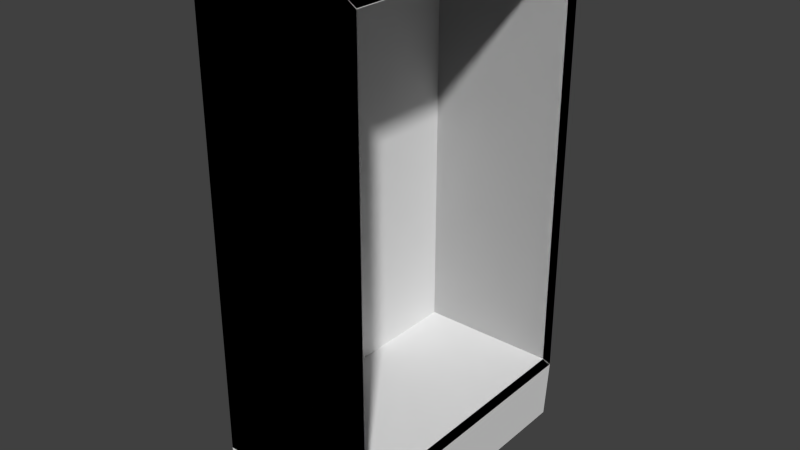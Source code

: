 # Source: wardrobe.blend  (saved by Blender 2.73.0; exported with 4.5.12 LTS)
import bpy
from mathutils import Matrix  # noqa: F401  (used for matrix-valued properties, if any)

bpy.ops.wm.read_factory_settings(use_empty=True)
scene = bpy.context.scene
scene.name = 'Scene'

# ---- collections
col_collection_1 = bpy.data.collections.new('Collection 1'); scene.collection.children.link(col_collection_1)

# ---- world
world_world = bpy.data.worlds.new('World'); scene.world = world_world
world_world.color = (0.05088, 0.05088, 0.05088)
world_world.use_sun_shadow = False
world_world.sun_shadow_jitter_overblur = 0.0
world_world.cycles.sampling_method = 'MANUAL'
world_world.cycles.sample_map_resolution = 256

# ---- meshes
me_cube_009 = bpy.data.meshes.new('Cube.009')
me_cube_009.from_pydata([(-20.4, 45.0, 165.0), (-20.4, 45.0, 25.0), (26.0, 45.2, 165.2), (26.0, 45.2, 24.8), (26.0, 50.0, 170.0), (-24.0, 50.0, 170.0), (26.0, 50.0, 20.0), (-24.0, 50.0, 20.0)], [], [(2, 4, 5, 0), (7, 6, 3, 1), (0, 5, 7, 1), (3, 2, 0, 1), (5, 4, 6, 7), (6, 4, 2, 3)])
_uv = me_cube_009.uv_layers.new(name='UVMap')
_uv.uv.foreach_set('vector', [0.01604, 0.1527, 0.0002668, 0.1685, 0.0, 0.0, 0.0167, 0.0002668, 0.0, 0.0, 0.0, 0.0, 0.4774, 0.1527, 0.4767, 0.0002668, 0.0167, 0.0002668, 0.0, 0.0, 0.0, 0.0, 0.4767, 0.0002668, 0.4774, 0.1527, 0.01604, 0.1527, 0.0167, 0.0002668, 0.4767, 0.0002668, 0.0, 0.0, 0.0002668, 0.1685, 0.0, 0.0, 0.0, 0.0, 0.4931, 0.1685, 0.0002668, 0.1685, 0.01604, 0.1527, 0.4774, 0.1527])
me_cube_009.use_remesh_preserve_volume = False
me_cube_009.use_remesh_preserve_attributes = False
me_cube_009.use_mirror_vertex_groups = False
me_cube_009.update()
me_cube_008 = bpy.data.meshes.new('Cube.008')
me_cube_008.from_pydata([(-20.4, -45.0, 165.0), (-20.4, -45.0, 25.0), (26.0, -45.2, 165.2), (26.0, -45.2, 24.8), (26.0, -50.0, 170.0), (-24.0, -50.0, 170.0), (26.0, -50.0, 20.0), (-24.0, -50.0, 20.0)], [], [(0, 5, 4, 2), (5, 7, 6, 4), (7, 1, 3, 6), (7, 5, 0, 1), (2, 3, 1, 0), (4, 6, 3, 2)])
_uv = me_cube_008.uv_layers.new(name='UVMap')
_uv.uv.foreach_set('vector', [0.4796, 0.3334, 0.0, 0.0, 0.496, 0.5016, 0.4802, 0.4858, 0.0, 0.0, 0.0, 0.0, 0.003134, 0.5016, 0.496, 0.5016, 0.0, 0.0, 0.01956, 0.3334, 0.01891, 0.4858, 0.003134, 0.5016, 0.0, 0.0, 0.0, 0.0, 0.4796, 0.3334, 0.01956, 0.3334, 0.4802, 0.4858, 0.01891, 0.4858, 0.01956, 0.3334, 0.4796, 0.3334, 0.496, 0.5016, 0.003134, 0.5016, 0.01891, 0.4858, 0.4802, 0.4858])
me_cube_008.use_remesh_preserve_volume = False
me_cube_008.use_remesh_preserve_attributes = False
me_cube_008.use_mirror_vertex_groups = False
me_cube_008.update()
me_cube_007 = bpy.data.meshes.new('Cube.007')
me_cube_007.from_pydata([(-20.4, -45.0, 165.2), (-20.4, 45.0, 165.2), (26.0, -45.2, 165.4), (26.0, 45.2, 165.4), (26.0, -50.0, 170.0), (26.0, 50.0, 170.0), (-24.0, 50.0, 170.0), (-24.0, -50.0, 170.0)], [], [(4, 7, 0, 2), (1, 6, 5, 3), (0, 7, 6, 1), (3, 2, 0, 1), (5, 4, 2, 3), (4, 5, 6, 7)])
_uv = me_cube_007.uv_layers.new(name='UVMap')
_uv.uv.foreach_set('vector', [0.4965, 0.7982, 0.4965, 0.9626, 0.513, 0.6298, 0.5123, 0.7824, 0.8089, 0.6298, 0.0, 0.0, 0.8254, 0.7982, 0.8096, 0.7824, 0.513, 0.6298, 0.4965, 0.9626, 0.0, 0.0, 0.8089, 0.6298, 0.8096, 0.7824, 0.5123, 0.7824, 0.513, 0.6298, 0.8089, 0.6298, 0.8254, 0.7982, 0.4965, 0.7982, 0.5123, 0.7824, 0.8096, 0.7824, 0.4965, 0.7982, 0.8254, 0.7982, 0.8254, 0.9626, 0.4965, 0.9626])
me_cube_007.use_remesh_preserve_volume = False
me_cube_007.use_remesh_preserve_attributes = False
me_cube_007.use_mirror_vertex_groups = False
me_cube_007.update()
me_cube_006 = bpy.data.meshes.new('Cube.006')
me_cube_006.from_pydata([(-20.6, -45.0, 165.0), (-20.6, 45.0, 165.0), (-20.6, -45.0, 25.0), (-20.6, 45.0, 25.0), (-24.0, 50.0, 170.0), (-24.0, -50.0, 170.0), (-24.0, 50.0, 20.0), (-24.0, -50.0, 20.0)], [], [(5, 7, 2, 0), (6, 7, 5, 4), (3, 6, 4, 1), (4, 5, 0, 1), (2, 7, 6, 3), (1, 0, 2, 3)])
_uv = me_cube_006.uv_layers.new(name='UVMap')
_uv.uv.foreach_set('vector', [0.0, 0.0, 0.0, 0.0, 0.4965, 0.6293, 0.9569, 0.6293, 0.0, 0.0, 0.0, 0.0, 0.0, 0.0, 0.0, 0.0, 0.4965, 0.3334, 0.0, 0.0, 0.0, 0.0, 0.9569, 0.3334, 0.0, 0.0, 0.0, 0.0, 0.9569, 0.6293, 0.9569, 0.3334, 0.4965, 0.6293, 0.0, 0.0, 0.0, 0.0, 0.4965, 0.3334, 0.9569, 0.3334, 0.9569, 0.6293, 0.4965, 0.6293, 0.4965, 0.3334])
me_cube_006.use_remesh_preserve_volume = False
me_cube_006.use_remesh_preserve_attributes = False
me_cube_006.use_mirror_vertex_groups = False
me_cube_006.update()
me_cube_005 = bpy.data.meshes.new('Cube.005')
me_cube_005.from_pydata([(-24.0, -50.0, 19.8), (-24.0, 50.0, 19.8), (26.0, 50.0, 19.8), (26.0, -50.0, 19.8), (-23.25, -49.25, 2.235e-06), (-23.25, 49.25, 2.235e-06), (25.25, 49.25, 2.235e-06), (25.25, -49.25, 2.235e-06), (26.0, 45.2, 24.6), (26.0, -45.2, 24.6), (-20.4, 45.0, 24.8), (-20.4, -45.0, 24.8)], [], [(2, 6, 5, 1), (9, 8, 10, 11), (4, 0, 1, 5), (4, 7, 3, 0), (2, 1, 10, 8), (2, 3, 7, 6), (9, 11, 0, 3), (7, 4, 5, 6), (1, 0, 11, 10), (2, 8, 9), (2, 9, 3)])
_uv = me_cube_005.uv_layers.new(name='UVMap')
_uv.uv.foreach_set('vector', [0.4836, 0.6987, 0.4181, 0.7061, 0.3403, 0.6919, 0.4057, 0.6993, 0.01605, 0.6822, 0.3133, 0.6822, 0.3126, 0.8348, 0.01671, 0.8348, 0.0, 0.0, 0.4057, 0.7644, 0.4057, 0.6993, 0.3403, 0.6919, 0.0, 0.0, 0.0, 0.0, 0.0, 0.0, 0.4057, 0.7644, 0.3291, 0.6664, 0.4057, 0.6993, 0.3126, 0.8348, 0.3133, 0.6822, 0.4836, 0.6987, 0.4836, 0.7649, 0.0, 0.0, 0.4181, 0.7061, 0.01605, 0.6822, 0.0, 0.0, 0.4057, 0.7644, 0.0, 0.0, 0.0, 0.0, 0.0, 0.0, 0.0, 0.0, 0.4181, 0.7061, 0.4057, 0.6993, 0.4057, 0.7644, 0.01671, 0.8348, 0.3126, 0.8348, 0.3291, 0.6664, 0.3133, 0.6822, 0.01605, 0.6822, 0.3291, 0.6664, 0.01605, 0.6822, 0.0002668, 0.6664])
me_cube_005.use_remesh_preserve_volume = False
me_cube_005.use_remesh_preserve_attributes = False
me_cube_005.use_mirror_vertex_groups = False
me_cube_005.update()
me_cube = bpy.data.meshes.new('Cube')
me_cube.from_pydata([(-24.0, -50.0, 20.0), (-24.0, 50.0, 20.0), (26.0, 50.0, 20.0), (26.0, -50.0, 20.0), (-24.0, -50.0, 170.0), (-24.0, 50.0, 170.0), (26.0, 50.0, 170.0), (26.0, -50.0, 170.0), (-24.0, 45.0, 20.0), (-24.0, -45.0, 20.0), (26.0, -45.0, 20.0), (26.0, 45.0, 20.0), (21.0, 50.0, 20.0), (-19.0, 50.0, 20.0), (-19.0, -50.0, 20.0), (21.0, -50.0, 20.0), (-19.0, -45.0, 20.0), (21.0, -45.0, 20.0), (-19.0, 45.0, 20.0), (21.0, 45.0, 20.0), (-23.25, -49.25, 2.235e-06), (-23.25, 49.25, 2.235e-06), (25.25, 49.25, 2.235e-06), (25.25, -49.25, 2.235e-06), (-23.25, 45.75, 2.235e-06), (-23.25, -45.75, 2.235e-06), (25.25, -45.75, 2.235e-06), (25.25, 45.75, 2.235e-06), (21.75, 49.25, 2.235e-06), (-19.75, 49.25, 2.235e-06), (-19.75, -49.25, 2.235e-06), (21.75, -49.25, 2.235e-06), (-19.75, -45.75, 2.235e-06), (21.75, -45.75, 2.235e-06), (-19.75, 45.75, 2.235e-06), (21.75, 45.75, 2.235e-06), (26.0, 45.2, 24.8), (26.0, -45.2, 24.8), (26.0, 45.2, 165.2), (26.0, -45.2, 165.2), (-20.4, 45.0, 25.0), (-20.4, -45.0, 25.0), (-20.4, 45.0, 165.0), (-20.4, -45.0, 165.0)], [], [(19, 11, 10), (6, 5, 4), (18, 34, 29), (18, 19, 17), (9, 16, 32), (8, 18, 16), (16, 17, 15), (36, 40, 41), (14, 30, 32), (13, 12, 19), (12, 28, 35), (33, 26, 23), (25, 32, 30), (21, 29, 34), (8, 24, 34), (3, 15, 31), (11, 27, 22), (2, 22, 28), (0, 20, 30), (10, 26, 33), (17, 33, 31), (1, 21, 24), (9, 25, 20), (3, 23, 26), (28, 22, 27), (1, 13, 29), (7, 39, 38), (6, 38, 36), (43, 41, 40), (9, 5, 8), (37, 41, 43), (39, 43, 42), (36, 38, 42), (12, 13, 6), (10, 11, 37), (11, 19, 35), (7, 3, 37), (15, 4, 14), (17, 19, 10), (7, 6, 4), (13, 18, 29), (16, 18, 17), (25, 9, 32), (9, 8, 16), (14, 16, 15), (37, 36, 41), (16, 14, 32), (18, 13, 19), (19, 12, 35), (31, 33, 23), (20, 25, 30), (24, 21, 34), (18, 8, 34), (23, 3, 31), (2, 11, 22), (12, 2, 28), (14, 0, 30), (17, 10, 33), (15, 17, 31), (8, 1, 24), (0, 9, 20), (10, 3, 26), (35, 28, 27), (21, 1, 29), (6, 7, 38), (2, 6, 36), (42, 43, 40), (4, 9, 0), (5, 1, 8), (9, 4, 5), (39, 37, 43), (38, 39, 42), (40, 36, 42), (6, 2, 12), (13, 5, 6), (5, 13, 1), (37, 3, 10), (11, 36, 37), (36, 11, 2), (27, 11, 35), (39, 7, 37), (7, 15, 3), (4, 0, 14), (15, 7, 4)])
_uv = me_cube.uv_layers.new(name='UVMap')
_uv.uv.foreach_set('vector', [0.3065, 0.9836, 0.3065, 0.9997, 0.01638, 0.9997, 0.8066, 0.7923, 0.8066, 0.9567, 0.4843, 0.9567, 0.468, 0.7948, 0.4057, 0.778, 0.4082, 0.767, 0.3065, 0.8515, 0.3065, 0.9836, 0.01638, 0.9836, 0.3989, 0.7143, 0.3989, 0.7304, 0.3344, 0.728, 0.3065, 0.8354, 0.3065, 0.8515, 0.01638, 0.8515, 0.01638, 0.8515, 0.01638, 0.9836, 0.0002628, 0.9836, 0.3071, 0.6821, 0.3065, 0.8348, 0.01638, 0.8348, 0.3953, 0.6823, 0.3319, 0.6943, 0.3293, 0.6833, 0.3226, 0.8515, 0.3226, 0.9836, 0.3065, 0.9836, 0.4716, 0.6823, 0.4082, 0.6943, 0.4057, 0.6833, 0.3344, 0.7334, 0.3344, 0.7446, 0.3231, 0.7446, 0.3344, 0.7167, 0.3344, 0.728, 0.3231, 0.728, 0.3994, 0.7446, 0.3994, 0.7334, 0.4107, 0.7334, 0.4752, 0.7471, 0.4107, 0.7446, 0.4107, 0.7334, 0.3977, 0.7631, 0.3953, 0.7791, 0.3319, 0.767, 0.4752, 0.7143, 0.4107, 0.7167, 0.4099, 0.7055, 0.474, 0.6982, 0.4099, 0.7055, 0.4082, 0.6943, 0.3977, 0.6982, 0.3335, 0.7055, 0.3319, 0.6943, 0.3989, 0.7471, 0.3344, 0.7446, 0.3344, 0.7334, 0.3917, 0.7948, 0.3293, 0.778, 0.3319, 0.767, 0.474, 0.7631, 0.4099, 0.7559, 0.4107, 0.7446, 0.3989, 0.7143, 0.3344, 0.7167, 0.3335, 0.7055, 0.3977, 0.7631, 0.3335, 0.7559, 0.3344, 0.7446, 0.3994, 0.728, 0.3994, 0.7167, 0.4107, 0.7167, 0.474, 0.7631, 0.4716, 0.7791, 0.4082, 0.767, 0.4843, 0.7923, 0.4997, 0.7768, 0.7911, 0.7768, 0.4837, 0.4978, 0.4683, 0.5133, 0.01573, 0.5133, 0.9355, 0.6235, 0.4843, 0.6235, 0.4843, 0.3334, 0.4843, 0.01638, 0.9677, 0.3226, 0.4843, 0.3065, 0.01573, 0.153, 0.01638, 0.0002627, 0.4676, 0.0002629, 0.4997, 0.7768, 0.5004, 0.624, 0.7905, 0.624, 0.01573, 0.5133, 0.4683, 0.5133, 0.4676, 0.6661, 0.0002629, 0.4817, 0.0002627, 0.3495, 0.4837, 0.4978, 0.01638, 0.6666, 0.3065, 0.6666, 0.01573, 0.6821, 0.4752, 0.7143, 0.4752, 0.7304, 0.4107, 0.728, 0.4837, 0.1685, 0.0002627, 0.1685, 0.01573, 0.153, 0.0002627, 0.1846, 0.4837, 0.3329, 0.000263, 0.3168, 0.01638, 0.9836, 0.3065, 0.9836, 0.01638, 0.9997, 0.4843, 0.7923, 0.8066, 0.7923, 0.4843, 0.9567, 0.4716, 0.7791, 0.468, 0.7948, 0.4082, 0.767, 0.01638, 0.8515, 0.3065, 0.8515, 0.01638, 0.9836, 0.3344, 0.7167, 0.3989, 0.7143, 0.3344, 0.728, 0.01638, 0.8354, 0.3065, 0.8354, 0.01638, 0.8515, 0.0002627, 0.8515, 0.01638, 0.8515, 0.0002628, 0.9836, 0.01573, 0.6821, 0.3071, 0.6821, 0.01638, 0.8348, 0.3917, 0.6666, 0.3953, 0.6823, 0.3293, 0.6833, 0.3065, 0.8515, 0.3226, 0.8515, 0.3065, 0.9836, 0.468, 0.6666, 0.4716, 0.6823, 0.4057, 0.6833, 0.3231, 0.7334, 0.3344, 0.7334, 0.3231, 0.7446, 0.3231, 0.7167, 0.3344, 0.7167, 0.3231, 0.728, 0.4107, 0.7446, 0.3994, 0.7446, 0.4107, 0.7334, 0.4752, 0.7309, 0.4752, 0.7471, 0.4107, 0.7334, 0.3335, 0.7559, 0.3977, 0.7631, 0.3319, 0.767, 0.474, 0.6982, 0.4752, 0.7143, 0.4099, 0.7055, 0.4716, 0.6823, 0.474, 0.6982, 0.4082, 0.6943, 0.3953, 0.6823, 0.3977, 0.6982, 0.3319, 0.6943, 0.3989, 0.7309, 0.3989, 0.7471, 0.3344, 0.7334, 0.3953, 0.7791, 0.3917, 0.7948, 0.3319, 0.767, 0.4752, 0.7471, 0.474, 0.7631, 0.4107, 0.7446, 0.3977, 0.6982, 0.3989, 0.7143, 0.3335, 0.7055, 0.3989, 0.7471, 0.3977, 0.7631, 0.3344, 0.7446, 0.4107, 0.728, 0.3994, 0.728, 0.4107, 0.7167, 0.4099, 0.7559, 0.474, 0.7631, 0.4082, 0.767, 0.8066, 0.7923, 0.4843, 0.7923, 0.7911, 0.7768, 0.000263, 0.4978, 0.4837, 0.4978, 0.01573, 0.5133, 0.9355, 0.3334, 0.9355, 0.6235, 0.4843, 0.3334, 0.9677, 0.0002636, 0.4843, 0.01638, 0.4843, 0.0002627, 0.9677, 0.3226, 0.4843, 0.3226, 0.4843, 0.3065, 0.4843, 0.01638, 0.9677, 0.0002636, 0.9677, 0.3226, 0.4683, 0.153, 0.01573, 0.153, 0.4676, 0.0002629, 0.7911, 0.7768, 0.4997, 0.7768, 0.7905, 0.624, 0.01638, 0.6661, 0.01573, 0.5133, 0.4676, 0.6661, 0.4837, 0.4978, 0.000263, 0.4978, 0.0002629, 0.4817, 0.0002627, 0.3495, 0.4837, 0.3334, 0.4837, 0.4978, 0.4837, 0.3334, 0.0002627, 0.3495, 0.0002627, 0.3334, 0.01573, 0.6821, 0.0002627, 0.6666, 0.01638, 0.6666, 0.3065, 0.6666, 0.3071, 0.6821, 0.01573, 0.6821, 0.3071, 0.6821, 0.3065, 0.6666, 0.3226, 0.6666, 0.4107, 0.7167, 0.4752, 0.7143, 0.4107, 0.728, 0.4683, 0.153, 0.4837, 0.1685, 0.01573, 0.153, 0.4837, 0.1685, 0.0002627, 0.1846, 0.0002627, 0.1685, 0.4837, 0.3329, 0.000263, 0.3329, 0.000263, 0.3168, 0.0002627, 0.1846, 0.4837, 0.1685, 0.4837, 0.3329])
me_cube.use_remesh_preserve_volume = False
me_cube.use_remesh_preserve_attributes = False
me_cube.use_mirror_vertex_groups = False
me_cube.update()

# ---- objects
ob_ucx_wardrobe_04 = bpy.data.objects.new('UCX_wardrobe_04', me_cube_009)
ob_ucx_wardrobe_03 = bpy.data.objects.new('UCX_wardrobe_03', me_cube_008)
ob_ucx_wardrobe_02 = bpy.data.objects.new('UCX_wardrobe_02', me_cube_007)
ob_ucx_wardrobe_01 = bpy.data.objects.new('UCX_wardrobe_01', me_cube_006)
ob_ucx_wardrobe_00 = bpy.data.objects.new('UCX_wardrobe_00', me_cube_005)
ob_wardrobe = bpy.data.objects.new('wardrobe', me_cube)

# ---- transforms, parenting, visibility, modifiers, constraints
ob_ucx_wardrobe_04.location = (0.0, 0.0, 0.0)
ob_ucx_wardrobe_04.hide_viewport = True
ob_ucx_wardrobe_04.lineart.crease_threshold = 0.0
ob_ucx_wardrobe_03.location = (0.0, 0.0, 0.0)
ob_ucx_wardrobe_03.hide_viewport = True
ob_ucx_wardrobe_03.lineart.crease_threshold = 0.0
ob_ucx_wardrobe_02.location = (0.0, 0.0, 0.0)
ob_ucx_wardrobe_02.hide_viewport = True
ob_ucx_wardrobe_02.lineart.crease_threshold = 0.0
ob_ucx_wardrobe_01.location = (0.0, 0.0, 0.0)
ob_ucx_wardrobe_01.hide_viewport = True
ob_ucx_wardrobe_01.lineart.crease_threshold = 0.0
ob_ucx_wardrobe_00.location = (0.0, 0.0, 0.0)
ob_ucx_wardrobe_00.hide_viewport = True
ob_ucx_wardrobe_00.lineart.crease_threshold = 0.0
ob_wardrobe.location = (0.0, 0.0, 0.0)
ob_wardrobe.lineart.crease_threshold = 0.0

# ---- collection membership
col_collection_1.objects.link(ob_ucx_wardrobe_04)
col_collection_1.objects.link(ob_ucx_wardrobe_03)
col_collection_1.objects.link(ob_ucx_wardrobe_02)
col_collection_1.objects.link(ob_ucx_wardrobe_01)
col_collection_1.objects.link(ob_ucx_wardrobe_00)
col_collection_1.objects.link(ob_wardrobe)

# ---- scene / render settings (as saved in the file)
scene.frame_start = 1; scene.frame_end = 250; scene.frame_set(1)
scene.render.engine = 'CYCLES'
scene.render.resolution_percentage = 50
scene.render.dither_intensity = 0.0
scene.cycles.use_denoising = False
scene.cycles.samples = 10
scene.cycles.sampling_pattern = 'TABULATED_SOBOL'
scene.cycles.light_sampling_threshold = 0.0
scene.cycles.use_adaptive_sampling = False
scene.cycles.use_light_tree = False
scene.cycles.blur_glossy = 0.0
scene.cycles.pixel_filter_type = 'GAUSSIAN'
scene.cycles.sample_clamp_indirect = 0.0
scene.view_settings.view_transform = 'Standard'
bpy.context.view_layer.update()

# ---- added for rendering (the .blend has no active camera and no usable light): camera, sun
cam_auto = bpy.data.cameras.new('AutoCamera')
cam_auto.lens = 50.0
cam_auto.sensor_width = 36.0
cam_auto.clip_end = 3303.87
ob_auto_camera = bpy.data.objects.new('AutoCamera', cam_auto)
scene.collection.objects.link(ob_auto_camera)
ob_auto_camera.location = (189.255, -225.906, 235.604)
ob_auto_camera.rotation_euler = (1.09748, -7.21219e-08, 0.694738)
scene.camera = ob_auto_camera
light_auto_sun = bpy.data.lights.new('AutoSun', 'SUN')
light_auto_sun.energy = 3.0
light_auto_sun.angle = 0.0523599
ob_auto_sun = bpy.data.objects.new('AutoSun', light_auto_sun)
scene.collection.objects.link(ob_auto_sun)
ob_auto_sun.rotation_euler = (0.872665, 0.174533, 0.523599)
bpy.context.view_layer.update()
